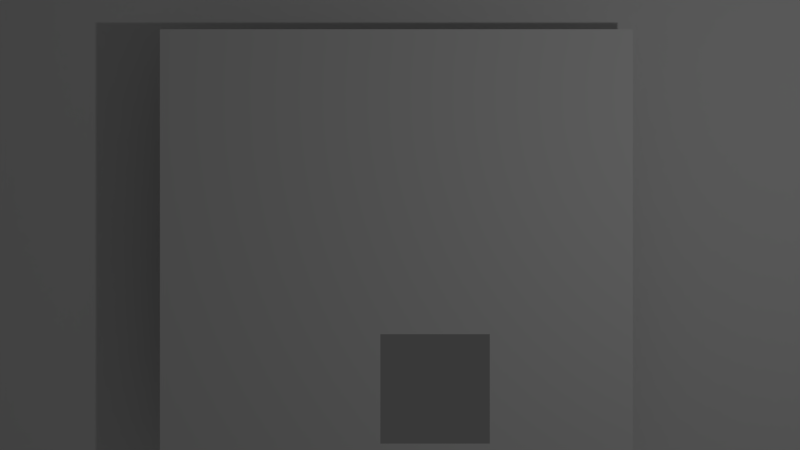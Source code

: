 # Source: classroom.blend  (saved by Blender 2.76.0; exported with 4.5.12 LTS)
import bpy
from mathutils import Matrix  # noqa: F401  (used for matrix-valued properties, if any)

bpy.ops.wm.read_factory_settings(use_empty=True)
scene = bpy.context.scene
scene.name = 'Scene'

# ---- collections
col_collection_1 = bpy.data.collections.new('Collection 1'); scene.collection.children.link(col_collection_1)

# ---- materials (node trees are filled in below, after node groups)
mat_classroom = bpy.data.materials.new('classroom')
mat_classroom.alpha_threshold = 0.0
mat_classroom.use_transparent_shadow = False
mat_classroom.roughness = 0.5
mat_anime_girl_head = bpy.data.materials.new('anime-girl-head')
mat_anime_girl_head.alpha_threshold = 0.0
mat_anime_girl_head.use_transparent_shadow = False
mat_anime_girl_head.roughness = 0.5
mat_anime_mouths = bpy.data.materials.new('anime-mouths')
mat_anime_mouths.alpha_threshold = 0.0
mat_anime_mouths.use_transparent_shadow = False
mat_anime_mouths.roughness = 0.5

# ---- material node trees

# ---- world
world_world = bpy.data.worlds.new('World'); scene.world = world_world
world_world.color = (0.05088, 0.05088, 0.05088)
world_world.use_sun_shadow = False
world_world.sun_shadow_jitter_overblur = 0.0
world_world.cycles.sampling_method = 'MANUAL'
world_world.cycles.sample_map_resolution = 256

# ---- cameras
cam_camera = bpy.data.cameras.new('Camera')
cam_camera.type = 'ORTHO'
cam_camera.clip_end = 100.0
cam_camera.lens = 35.0
cam_camera.sensor_width = 32.0
cam_camera.sensor_height = 18.0
cam_camera.ortho_scale = 7.314
cam_camera.dof.focus_distance = 0.0
cam_camera.dof.aperture_fstop = 128.0

# ---- lights
light_lamp = bpy.data.lights.new('Lamp', 'POINT')
light_lamp.transmission_factor = 0.0
light_lamp.cutoff_distance = 30.0
light_lamp.energy = 100.0
light_lamp.shadow_buffer_clip_start = 1.001
light_lamp.shadow_soft_size = 0.1
light_lamp.shadow_maximum_resolution = 0.006
light_lamp.use_absolute_resolution = True
light_lamp.cycles.use_multiple_importance_sampling = False

# ---- meshes
me_classroom = bpy.data.meshes.new('classroom')
me_classroom.from_pydata([(-0.8, -0.5, 0.0), (0.8, -0.5, 0.0), (-0.8, 0.5, 0.0), (0.8, 0.5, 0.0)], [], [(0, 1, 3, 2)])
_uv = me_classroom.uv_layers.new(name='UVMap')
_uv.uv.foreach_set('vector', [0.0, 0.0, 1.0, 0.0, 1.0, 1.0, 0.0, 1.0])
me_classroom.materials.append(mat_classroom)
me_classroom.use_remesh_preserve_volume = False
me_classroom.use_remesh_preserve_attributes = False
me_classroom.use_mirror_vertex_groups = False
me_classroom.update()
me_anime_girl_head = bpy.data.meshes.new('anime-girl-head')
me_anime_girl_head.from_pydata([(-0.5566, -0.5, 0.0), (0.5566, -0.5, 0.0), (-0.5566, 0.5, 0.0), (0.5566, 0.5, 0.0)], [], [(0, 1, 3, 2)])
_uv = me_anime_girl_head.uv_layers.new(name='UVMap')
_uv.uv.foreach_set('vector', [0.0, 0.0, 1.0, 0.0, 1.0, 1.0, 0.0, 1.0])
me_anime_girl_head.materials.append(mat_anime_girl_head)
me_anime_girl_head.use_remesh_preserve_volume = False
me_anime_girl_head.use_remesh_preserve_attributes = False
me_anime_girl_head.use_mirror_vertex_groups = False
me_anime_girl_head.update()
me_anime_mouths = bpy.data.meshes.new('anime-mouths')
me_anime_mouths.from_pydata([(-0.5, -0.5, 0.0), (0.5, -0.5, 0.0), (-0.5, 0.5, 0.0), (0.5, 0.5, 0.0)], [], [(0, 1, 3, 2)])
_uv = me_anime_mouths.uv_layers.new(name='ANIME_MOUTHS_UV')
_uv.uv.foreach_set('vector', [0.0, 0.75, 0.25, 0.75, 0.25, 1.0, 0.0, 1.0])
me_anime_mouths.materials.append(mat_anime_mouths)
me_anime_mouths.use_remesh_preserve_volume = False
me_anime_mouths.use_remesh_preserve_attributes = False
me_anime_mouths.use_mirror_vertex_groups = False
me_anime_mouths.update()

# ---- objects
ob_classroom = bpy.data.objects.new('classroom', me_classroom)
ob_anime_girl = bpy.data.objects.new('anime-girl', me_anime_girl_head)
ob_anime_mouths = bpy.data.objects.new('anime-mouths', me_anime_mouths)
ob_lamp = bpy.data.objects.new('Lamp', light_lamp)
ob_camera = bpy.data.objects.new('Camera', cam_camera)

# ---- transforms, parenting, visibility, modifiers, constraints
ob_classroom.location = (0.5245, -0.1543, 4.906e-09)
ob_classroom.rotation_euler = (1.816e-09, 7.462e-09, -3.154)
ob_classroom.scale = (-4.724, -4.724, -4.724)
ob_classroom.lineart.crease_threshold = 0.0
ob_anime_girl.location = (0.554, -0.3472, 0.5513)
ob_anime_girl.scale = (3.884, 3.884, 3.884)
ob_anime_girl.lineart.crease_threshold = 0.0
ob_anime_mouths.parent = ob_anime_girl
ob_anime_mouths.matrix_parent_inverse = Matrix(((0.2575, 0.0, 0.0, -0.07467), (0.0, 0.2575, 0.0, 0.0894), (0.0, 0.0, 0.2575, -0.1419), (0.0, 0.0, 0.0, 1.0)))
ob_anime_mouths.location = (0.6438, -1.693, 11.21)
ob_anime_mouths.lineart.crease_threshold = 0.0
ob_lamp.location = (4.076, 1.005, 5.904)
ob_lamp.rotation_euler = (0.6503, 0.05522, 1.866)
ob_lamp.lock_rotations_4d = False
ob_lamp.empty_display_type = 'ARROWS'
ob_lamp.color = (0.0, 0.0, 0.0, 0.0)
ob_lamp.lineart.crease_threshold = 0.0
ob_camera.location = (0.5871, -0.1947, 14.03)
ob_camera.lock_rotations_4d = False
ob_camera.empty_display_type = 'ARROWS'
ob_camera.color = (0.0, 0.0, 0.0, 0.0)
ob_camera.display_type = 'WIRE'
ob_camera.lineart.crease_threshold = 0.0

# ---- collection membership
col_collection_1.objects.link(ob_classroom)
col_collection_1.objects.link(ob_anime_girl)
col_collection_1.objects.link(ob_anime_mouths)
col_collection_1.objects.link(ob_lamp)
col_collection_1.objects.link(ob_camera)

# ---- scene / render settings (as saved in the file)
scene.camera = ob_camera
scene.frame_start = 1; scene.frame_end = 40; scene.frame_set(40)
scene.render.engine = 'BLENDER_EEVEE_NEXT'
scene.render.image_settings.color_mode = 'RGB'
scene.render.resolution_percentage = 50
scene.render.dither_intensity = 0.0
scene.render.use_file_extension = False
scene.cycles.use_denoising = False
scene.cycles.samples = 10
scene.cycles.sampling_pattern = 'TABULATED_SOBOL'
scene.cycles.light_sampling_threshold = 0.0
scene.cycles.use_adaptive_sampling = False
scene.cycles.use_light_tree = False
scene.cycles.blur_glossy = 0.0
scene.cycles.pixel_filter_type = 'GAUSSIAN'
scene.cycles.sample_clamp_indirect = 0.0
scene.view_settings.view_transform = 'Standard'
bpy.context.view_layer.update()
